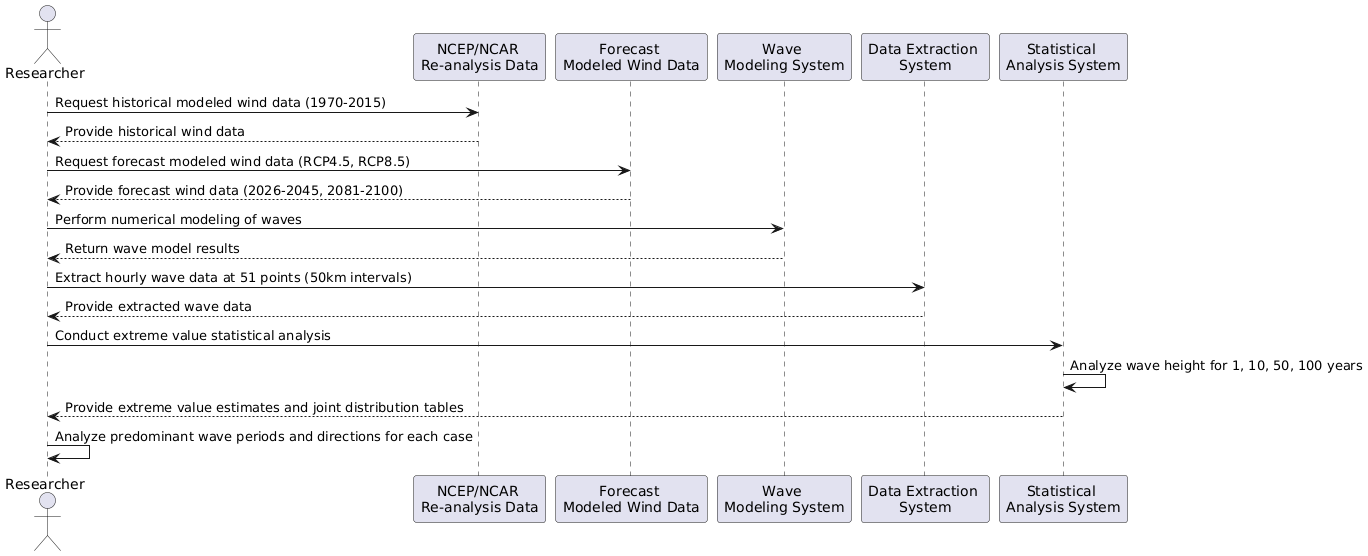

The diagram above was rendered by PlantUML. Its source (embedded in the PNG):
@startuml
actor Researcher
participant "NCEP/NCAR \nRe-analysis Data" as NCEP
participant "Forecast \nModeled Wind Data" as ForecastData
participant "Wave \nModeling System" as WaveModel
participant "Data Extraction \nSystem" as DataExtract
participant "Statistical \nAnalysis System" as StatAnalysis

Researcher -> NCEP : Request historical modeled wind data (1970-2015)
NCEP --> Researcher : Provide historical wind data

Researcher -> ForecastData : Request forecast modeled wind data (RCP4.5, RCP8.5)
ForecastData --> Researcher : Provide forecast wind data (2026-2045, 2081-2100)

Researcher -> WaveModel : Perform numerical modeling of waves
WaveModel --> Researcher : Return wave model results

Researcher -> DataExtract : Extract hourly wave data at 51 points (50km intervals)
DataExtract --> Researcher : Provide extracted wave data

Researcher -> StatAnalysis : Conduct extreme value statistical analysis
StatAnalysis -> StatAnalysis : Analyze wave height for 1, 10, 50, 100 years
StatAnalysis --> Researcher : Provide extreme value estimates and joint distribution tables

Researcher -> Researcher : Analyze predominant wave periods and directions for each case
@enduml